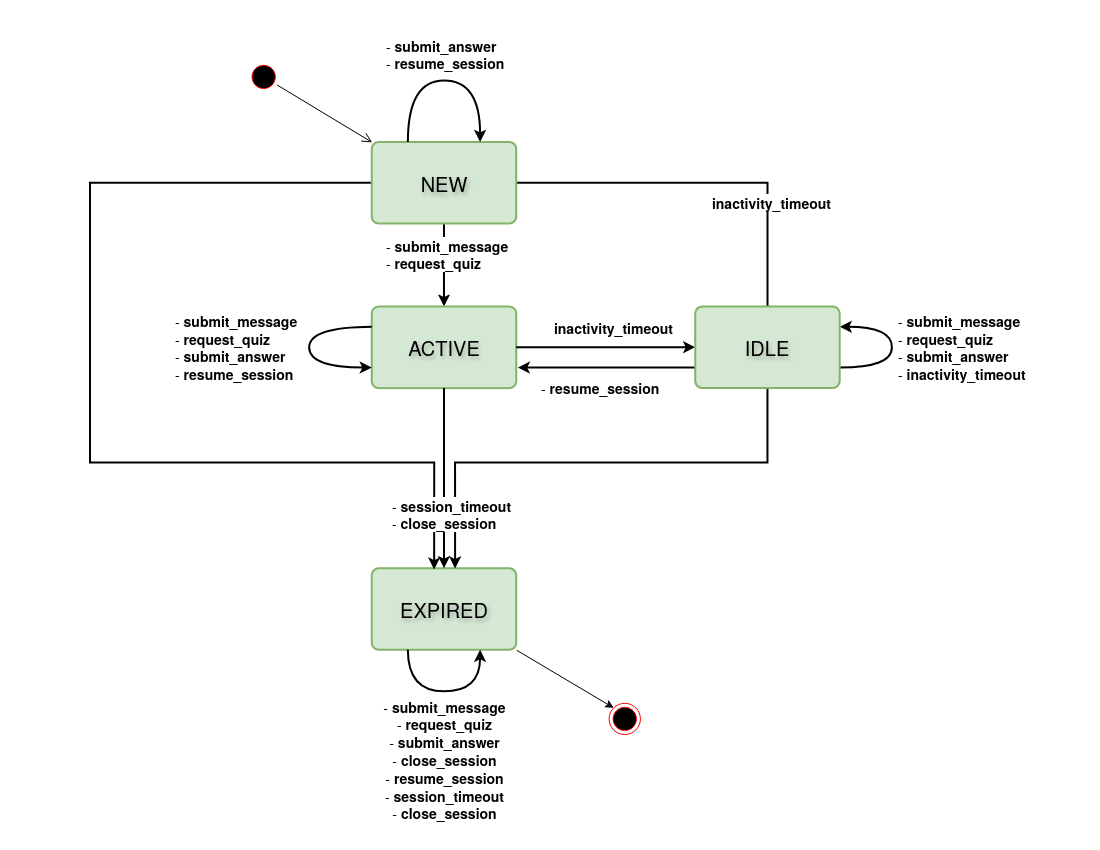

The diagram above was exported from draw.io. Its source (the exported page's mxGraphModel, read from the mxfile embedded in the PNG):
<mxGraphModel dx="1552" dy="848" grid="1" gridSize="10" guides="1" tooltips="1" connect="1" arrows="1" fold="1" page="1" pageScale="1" pageWidth="1100" pageHeight="850" math="0" shadow="0">
  <root>
    <mxCell id="0" />
    <mxCell id="1" parent="0" />
    <mxCell id="TX_FJZSn7cJ6lkVaoKt0-39" connectable="0" parent="1" style="group" value="" vertex="1">
      <mxGeometry height="770" width="960" x="90" y="40" as="geometry" />
    </mxCell>
    <mxCell id="TX_FJZSn7cJ6lkVaoKt0-6" edge="1" parent="TX_FJZSn7cJ6lkVaoKt0-39" source="_4-1rlS6A8grkpAq1NYM-1" style="edgeStyle=orthogonalEdgeStyle;rounded=0;orthogonalLoop=1;jettySize=auto;html=1;exitX=0.5;exitY=1;exitDx=0;exitDy=0;entryX=0.5;entryY=0;entryDx=0;entryDy=0;strokeWidth=2;" target="_4-1rlS6A8grkpAq1NYM-3">
      <mxGeometry relative="1" as="geometry" />
    </mxCell>
    <mxCell id="TX_FJZSn7cJ6lkVaoKt0-9" edge="1" parent="TX_FJZSn7cJ6lkVaoKt0-39" source="_4-1rlS6A8grkpAq1NYM-1" style="edgeStyle=orthogonalEdgeStyle;rounded=0;orthogonalLoop=1;jettySize=auto;html=1;entryX=0.5;entryY=0;entryDx=0;entryDy=0;strokeWidth=2;">
      <mxGeometry relative="1" as="geometry">
        <Array as="points">
          <mxPoint x="677.2173913043478" y="142.55405405405406" />
        </Array>
        <mxPoint x="677.4565886287627" y="343.375776305031" as="targetPoint" />
      </mxGeometry>
    </mxCell>
    <mxCell id="_4-1rlS6A8grkpAq1NYM-8" parent="TX_FJZSn7cJ6lkVaoKt0-39" style="text;html=1;whiteSpace=wrap;strokeColor=none;fillColor=none;align=left;verticalAlign=middle;rounded=0;labelBackgroundColor=default;fontSize=14;" value="&lt;div&gt;- &lt;b&gt;submit_message&lt;/b&gt;&lt;/div&gt;&lt;div&gt;- &lt;b&gt;request_quiz&lt;/b&gt;&lt;/div&gt;" vertex="1">
      <mxGeometry height="40.799594594594595" width="144" x="294.2608695652174" y="193.54054054054055" as="geometry" />
    </mxCell>
    <mxCell id="_4-1rlS6A8grkpAq1NYM-27" parent="TX_FJZSn7cJ6lkVaoKt0-39" style="text;html=1;whiteSpace=wrap;strokeColor=none;fillColor=none;align=left;verticalAlign=middle;rounded=0;labelBackgroundColor=default;fontSize=14;" value="&lt;div&gt;&lt;b&gt;&amp;nbsp;inactivity_timeout&lt;/b&gt;&amp;nbsp;&lt;/div&gt;" vertex="1">
      <mxGeometry height="40.798546256497964" width="180.6020066889632" x="615.6569899665551" y="141.5159885155764" as="geometry" />
    </mxCell>
    <mxCell id="_4-1rlS6A8grkpAq1NYM-67" parent="TX_FJZSn7cJ6lkVaoKt0-39" style="text;html=1;whiteSpace=wrap;strokeColor=none;fillColor=none;align=left;verticalAlign=middle;rounded=0;labelBackgroundColor=default;fontSize=14;" value="-&amp;nbsp;&lt;b&gt;resume_session&lt;/b&gt;" vertex="1">
      <mxGeometry height="36.82179265026892" width="144.48160535117054" x="448.69083612040134" y="328.81477601248207" as="geometry" />
    </mxCell>
    <mxCell id="TX_FJZSn7cJ6lkVaoKt0-2" connectable="0" parent="TX_FJZSn7cJ6lkVaoKt0-39" style="group;strokeWidth=2;fontSize=14;" value="" vertex="1">
      <mxGeometry height="81.59709251299596" width="326.6953846153846" x="99.52695652173907" y="266.37862963296345" as="geometry" />
    </mxCell>
    <mxCell id="_4-1rlS6A8grkpAq1NYM-3" parent="TX_FJZSn7cJ6lkVaoKt0-2" style="rounded=1;whiteSpace=wrap;html=1;absoluteArcSize=1;arcSize=14;strokeWidth=2;fillColor=#d5e8d4;strokeColor=#82b366;fontSize=20;labelBorderColor=none;textShadow=1;" value="ACTIVE" vertex="1">
      <mxGeometry height="81.59709251299593" width="144.48160535117054" x="182.21377926421405" as="geometry" />
    </mxCell>
    <mxCell id="_4-1rlS6A8grkpAq1NYM-22" parent="TX_FJZSn7cJ6lkVaoKt0-2" style="text;html=1;whiteSpace=wrap;strokeColor=none;fillColor=none;align=left;verticalAlign=middle;rounded=0;labelBackgroundColor=default;" value="&lt;div&gt;&lt;font style=&quot;font-size: 14px;&quot;&gt;- &lt;b&gt;submit_message&lt;/b&gt;&lt;/font&gt;&lt;/div&gt;&lt;div&gt;&lt;font style=&quot;font-size: 14px;&quot;&gt;- &lt;b&gt;request_quiz&lt;/b&gt;&lt;/font&gt;&lt;/div&gt;&lt;div&gt;&lt;font style=&quot;font-size: 14px;&quot;&gt;- &lt;b&gt;submit_answer&lt;/b&gt;&lt;/font&gt;&lt;/div&gt;&lt;div&gt;&lt;font style=&quot;font-size: 14px;&quot;&gt;-&amp;nbsp;&lt;b&gt;resume_session&lt;/b&gt;&lt;/font&gt;&lt;/div&gt;" vertex="1">
      <mxGeometry height="40.798546256497964" width="264.88294314381267" x="-16.04869565217391" y="20.396419800316647" as="geometry" />
    </mxCell>
    <mxCell id="_4-1rlS6A8grkpAq1NYM-65" edge="1" parent="TX_FJZSn7cJ6lkVaoKt0-2" source="_4-1rlS6A8grkpAq1NYM-3" style="edgeStyle=orthogonalEdgeStyle;rounded=0;orthogonalLoop=1;jettySize=auto;html=1;exitX=0;exitY=0.25;exitDx=0;exitDy=0;strokeWidth=2;curved=1;entryX=0;entryY=0.75;entryDx=0;entryDy=0;" target="_4-1rlS6A8grkpAq1NYM-3">
      <mxGeometry relative="1" as="geometry">
        <Array as="points">
          <mxPoint x="181.1686956521739" y="20.81055955622572" />
          <mxPoint x="119.60347826086957" y="20.81055955622572" />
          <mxPoint x="119.60347826086957" y="69.71596496163113" />
        </Array>
        <mxPoint x="171.77739130434782" y="156.080829826496" as="targetPoint" />
      </mxGeometry>
    </mxCell>
    <mxCell id="TX_FJZSn7cJ6lkVaoKt0-3" connectable="0" parent="TX_FJZSn7cJ6lkVaoKt0-39" style="group;fontSize=7;" value="" vertex="1">
      <mxGeometry height="241.8403357562392" width="459.1304347826087" x="187.82608695652172" y="528.1596642437609" as="geometry" />
    </mxCell>
    <mxCell id="_4-1rlS6A8grkpAq1NYM-69" parent="TX_FJZSn7cJ6lkVaoKt0-3" style="rounded=1;whiteSpace=wrap;html=1;absoluteArcSize=1;arcSize=14;strokeWidth=2;fillColor=#d5e8d4;strokeColor=#82b366;fontSize=20;labelBorderColor=none;textShadow=1;" value="EXPIRED" vertex="1">
      <mxGeometry height="81.59709251299593" width="144.48160535117054" x="93.9130434782608" as="geometry" />
    </mxCell>
    <mxCell id="_4-1rlS6A8grkpAq1NYM-80" edge="1" parent="TX_FJZSn7cJ6lkVaoKt0-3" source="_4-1rlS6A8grkpAq1NYM-69" style="edgeStyle=orthogonalEdgeStyle;rounded=0;orthogonalLoop=1;jettySize=auto;html=1;exitX=0.25;exitY=1;exitDx=0;exitDy=0;entryX=0.75;entryY=1;entryDx=0;entryDy=0;curved=1;strokeWidth=2;" target="_4-1rlS6A8grkpAq1NYM-69">
      <mxGeometry relative="1" as="geometry">
        <Array as="points">
          <mxPoint x="130.43478260869566" y="123.21871413461753" />
          <mxPoint x="202.43478260869566" y="123.21871413461753" />
        </Array>
      </mxGeometry>
    </mxCell>
    <mxCell id="_4-1rlS6A8grkpAq1NYM-84" parent="TX_FJZSn7cJ6lkVaoKt0-3" style="text;html=1;whiteSpace=wrap;strokeColor=none;fillColor=none;align=center;verticalAlign=middle;rounded=0;" value="&lt;div align=&quot;center&quot;&gt;&lt;font style=&quot;font-size: 14px;&quot;&gt;-&amp;nbsp;&lt;b&gt;submit_message&lt;/b&gt;&lt;/font&gt;&lt;/div&gt;&lt;div align=&quot;center&quot;&gt;&lt;font style=&quot;font-size: 14px;&quot;&gt;-&amp;nbsp;&lt;b&gt;request_quiz&lt;/b&gt;&lt;/font&gt;&lt;/div&gt;&lt;div align=&quot;center&quot;&gt;&lt;font style=&quot;font-size: 14px;&quot;&gt;-&amp;nbsp;&lt;b&gt;submit_answer&lt;/b&gt;&lt;/font&gt;&lt;/div&gt;&lt;div align=&quot;center&quot;&gt;&lt;font style=&quot;font-size: 14px;&quot;&gt;-&amp;nbsp;&lt;b&gt;close_session&lt;/b&gt;&lt;/font&gt;&lt;/div&gt;&lt;div align=&quot;center&quot;&gt;&lt;font style=&quot;font-size: 14px;&quot;&gt;-&amp;nbsp;&lt;b&gt;resume_session&lt;/b&gt;&lt;/font&gt;&lt;/div&gt;&lt;div align=&quot;center&quot;&gt;&lt;div&gt;&lt;font style=&quot;font-size: 14px;&quot;&gt;- &lt;b&gt;session_timeout&lt;/b&gt;&lt;/font&gt;&lt;/div&gt;&lt;div&gt;&lt;font style=&quot;font-size: 14px;&quot;&gt;- &lt;b&gt;close_session&lt;/b&gt;&lt;/font&gt;&lt;/div&gt;&lt;font style=&quot;font-size: 14px;&quot;&gt;&lt;br&gt;&lt;/font&gt;&lt;/div&gt;" vertex="1">
      <mxGeometry height="83.24324324324324" width="354.7826086956522" x="-11.238260869565199" y="158.5970925129959" as="geometry" />
    </mxCell>
    <mxCell id="TX_FJZSn7cJ6lkVaoKt0-36" connectable="0" parent="TX_FJZSn7cJ6lkVaoKt0-3" style="group" value="" vertex="1">
      <mxGeometry height="69.71621621621622" width="111.65217391304347" x="250.43478260869566" y="96.16466008056346" as="geometry" />
    </mxCell>
    <mxCell id="TX_FJZSn7cJ6lkVaoKt0-34" parent="TX_FJZSn7cJ6lkVaoKt0-36" style="ellipse;html=1;shape=endState;fillColor=#000000;strokeColor=#ff0000;" value="" vertex="1">
      <mxGeometry height="31.216216216216218" width="31.304347826086957" x="80.34782608695652" y="38.5" as="geometry" />
    </mxCell>
    <mxCell id="TX_FJZSn7cJ6lkVaoKt0-35" edge="1" parent="TX_FJZSn7cJ6lkVaoKt0-3" source="_4-1rlS6A8grkpAq1NYM-69" style="endArrow=classic;html=1;rounded=0;entryX=0;entryY=0;entryDx=0;entryDy=0;exitX=1;exitY=1;exitDx=0;exitDy=0;" target="TX_FJZSn7cJ6lkVaoKt0-34" value="">
      <mxGeometry height="50" relative="1" width="50" as="geometry">
        <mxPoint x="490.4347826086956" y="106.57006548596888" as="sourcePoint" />
        <mxPoint x="886.9565217391304" y="85.75925467515806" as="targetPoint" />
      </mxGeometry>
    </mxCell>
    <mxCell id="TX_FJZSn7cJ6lkVaoKt0-8" edge="1" parent="TX_FJZSn7cJ6lkVaoKt0-39" source="_4-1rlS6A8grkpAq1NYM-3" style="edgeStyle=orthogonalEdgeStyle;rounded=0;orthogonalLoop=1;jettySize=auto;html=1;strokeWidth=2;" target="_4-1rlS6A8grkpAq1NYM-4">
      <mxGeometry relative="1" as="geometry" />
    </mxCell>
    <mxCell id="TX_FJZSn7cJ6lkVaoKt0-12" edge="1" parent="TX_FJZSn7cJ6lkVaoKt0-39" source="_4-1rlS6A8grkpAq1NYM-3" style="edgeStyle=orthogonalEdgeStyle;rounded=0;orthogonalLoop=1;jettySize=auto;html=1;exitX=0.5;exitY=1;exitDx=0;exitDy=0;entryX=0.5;entryY=0;entryDx=0;entryDy=0;strokeWidth=2;" target="_4-1rlS6A8grkpAq1NYM-69">
      <mxGeometry relative="1" as="geometry" />
    </mxCell>
    <mxCell id="TX_FJZSn7cJ6lkVaoKt0-13" edge="1" parent="TX_FJZSn7cJ6lkVaoKt0-39" source="_4-1rlS6A8grkpAq1NYM-4" style="edgeStyle=orthogonalEdgeStyle;rounded=0;orthogonalLoop=1;jettySize=auto;html=1;exitX=0.5;exitY=1;exitDx=0;exitDy=0;entryX=0.577;entryY=0.004;entryDx=0;entryDy=0;entryPerimeter=0;strokeWidth=2;" target="_4-1rlS6A8grkpAq1NYM-69">
      <mxGeometry relative="1" as="geometry">
        <Array as="points">
          <mxPoint x="677.2173913043478" y="422.4594594594595" />
          <mxPoint x="365.2173913043478" y="422.4594594594595" />
        </Array>
      </mxGeometry>
    </mxCell>
    <mxCell id="TX_FJZSn7cJ6lkVaoKt0-14" edge="1" parent="TX_FJZSn7cJ6lkVaoKt0-39" source="_4-1rlS6A8grkpAq1NYM-1" style="edgeStyle=orthogonalEdgeStyle;rounded=0;orthogonalLoop=1;jettySize=auto;html=1;exitX=0;exitY=0.5;exitDx=0;exitDy=0;strokeWidth=2;entryX=0.432;entryY=0.017;entryDx=0;entryDy=0;entryPerimeter=0;" target="_4-1rlS6A8grkpAq1NYM-69">
      <mxGeometry relative="1" as="geometry">
        <Array as="points">
          <mxPoint y="142.55405405405406" />
          <mxPoint y="422.4594594594595" />
          <mxPoint x="344.3478260869565" y="422.4594594594595" />
        </Array>
        <mxPoint x="135.65217391304347" y="495.2972972972973" as="targetPoint" />
      </mxGeometry>
    </mxCell>
    <mxCell id="TX_FJZSn7cJ6lkVaoKt0-15" parent="TX_FJZSn7cJ6lkVaoKt0-39" style="text;html=1;whiteSpace=wrap;strokeColor=none;fillColor=none;align=left;verticalAlign=middle;rounded=0;labelBackgroundColor=default;fontSize=14;" value="&lt;div&gt;&lt;b&gt;&amp;nbsp;inactivity_timeout&lt;/b&gt;&amp;nbsp;&lt;/div&gt;" vertex="1">
      <mxGeometry height="40.798546256497964" width="180.6020066889632" x="458.0034782608695" y="266.3783783783784" as="geometry" />
    </mxCell>
    <mxCell id="TX_FJZSn7cJ6lkVaoKt0-22" parent="TX_FJZSn7cJ6lkVaoKt0-39" style="text;html=1;whiteSpace=wrap;strokeColor=none;fillColor=none;align=left;verticalAlign=middle;rounded=0;labelBackgroundColor=default;fontSize=14;" value="&lt;div&gt;- &lt;b&gt;session_timeout&lt;/b&gt;&lt;/div&gt;&lt;div&gt;- &lt;b&gt;close_session&lt;/b&gt;&lt;/div&gt;" vertex="1">
      <mxGeometry height="40.799594594594595" width="158.1286956521739" x="299.8747826086956" y="453.6756756756757" as="geometry" />
    </mxCell>
    <mxCell id="TX_FJZSn7cJ6lkVaoKt0-24" connectable="0" parent="TX_FJZSn7cJ6lkVaoKt0-39" style="group;fontSize=13;" value="" vertex="1">
      <mxGeometry height="183.52559053641488" width="287.35545150501673" x="281.73913043478257" as="geometry" />
    </mxCell>
    <mxCell id="_4-1rlS6A8grkpAq1NYM-10" parent="TX_FJZSn7cJ6lkVaoKt0-24" style="text;html=1;whiteSpace=wrap;strokeColor=none;fillColor=none;align=left;verticalAlign=middle;rounded=0;" value="&lt;div&gt;&lt;font style=&quot;font-size: 14px;&quot;&gt;- &lt;b&gt;submit_answer&lt;/b&gt;&lt;/font&gt;&lt;/div&gt;&lt;div&gt;&lt;font style=&quot;font-size: 14px;&quot;&gt;- &lt;b&gt;resume_session&lt;/b&gt;&lt;/font&gt;&lt;/div&gt;" vertex="1">
      <mxGeometry height="36.82179265026892" width="276.9230769230769" x="12.51933110367894" y="-4.162162162162162" as="geometry" />
    </mxCell>
    <mxCell id="_4-1rlS6A8grkpAq1NYM-1" parent="TX_FJZSn7cJ6lkVaoKt0-24" style="rounded=1;whiteSpace=wrap;html=1;absoluteArcSize=1;arcSize=14;strokeWidth=2;fillColor=#d5e8d4;strokeColor=#82b366;fontSize=20;labelBorderColor=none;textShadow=1;" value="NEW" vertex="1">
      <mxGeometry height="81.59709251299593" width="144.48160535117054" y="101.92849802341894" as="geometry" />
    </mxCell>
    <mxCell id="_4-1rlS6A8grkpAq1NYM-59" edge="1" parent="TX_FJZSn7cJ6lkVaoKt0-24" source="_4-1rlS6A8grkpAq1NYM-1" style="edgeStyle=orthogonalEdgeStyle;rounded=0;orthogonalLoop=1;jettySize=auto;html=1;exitX=0.25;exitY=0;exitDx=0;exitDy=0;entryX=0.75;entryY=0;entryDx=0;entryDy=0;strokeWidth=2;curved=1;" target="_4-1rlS6A8grkpAq1NYM-1">
      <mxGeometry relative="1" as="geometry">
        <Array as="points">
          <mxPoint x="36.12040133779261" y="40.558843606304066" />
          <mxPoint x="108.36120401337794" y="40.558843606304066" />
        </Array>
      </mxGeometry>
    </mxCell>
    <mxCell id="_4-1rlS6A8grkpAq1NYM-77" edge="1" parent="TX_FJZSn7cJ6lkVaoKt0-39" source="_4-1rlS6A8grkpAq1NYM-4" style="edgeStyle=orthogonalEdgeStyle;rounded=0;orthogonalLoop=1;jettySize=auto;html=1;exitX=1;exitY=0.75;exitDx=0;exitDy=0;strokeWidth=2;curved=1;entryX=1;entryY=0.25;entryDx=0;entryDy=0;" target="_4-1rlS6A8grkpAq1NYM-4">
      <mxGeometry relative="1" as="geometry">
        <Array as="points">
          <mxPoint x="801.8713043478261" y="327.0731081081081" />
          <mxPoint x="801.8713043478261" y="286.492027027027" />
        </Array>
        <mxPoint x="713.175652173913" y="260.4785135135135" as="targetPoint" />
      </mxGeometry>
    </mxCell>
    <mxCell id="TX_FJZSn7cJ6lkVaoKt0-17" edge="1" parent="TX_FJZSn7cJ6lkVaoKt0-39" source="_4-1rlS6A8grkpAq1NYM-4" style="edgeStyle=orthogonalEdgeStyle;rounded=0;orthogonalLoop=1;jettySize=auto;html=1;exitX=0;exitY=0.75;exitDx=0;exitDy=0;strokeWidth=2;">
      <mxGeometry relative="1" as="geometry">
        <mxPoint x="427.82608695652175" y="327.60597439544813" as="targetPoint" />
      </mxGeometry>
    </mxCell>
    <mxCell id="_4-1rlS6A8grkpAq1NYM-4" parent="TX_FJZSn7cJ6lkVaoKt0-39" style="rounded=1;whiteSpace=wrap;html=1;absoluteArcSize=1;arcSize=14;strokeWidth=2;fillColor=#d5e8d4;strokeColor=#82b366;fontSize=20;labelBorderColor=none;textShadow=1;" value="IDLE" vertex="1">
      <mxGeometry height="81.59709251299593" width="144.48160535117054" x="605.2157859531771" y="266.3757763050311" as="geometry" />
    </mxCell>
    <mxCell id="_4-1rlS6A8grkpAq1NYM-73" parent="TX_FJZSn7cJ6lkVaoKt0-39" style="text;html=1;whiteSpace=wrap;strokeColor=none;fillColor=none;align=left;verticalAlign=middle;rounded=0;labelBackgroundColor=default;fontSize=14;" value="&lt;div align=&quot;left&quot;&gt;- &lt;b&gt;submit_message&lt;/b&gt;&lt;/div&gt;&lt;div align=&quot;left&quot;&gt;- &lt;b&gt;request_quiz&lt;/b&gt;&amp;nbsp;&lt;/div&gt;&lt;div align=&quot;left&quot;&gt;- &lt;b&gt;submit_answer&lt;/b&gt;&lt;/div&gt;&lt;div align=&quot;left&quot;&gt;-&amp;nbsp;&lt;b&gt;inactivity_timeout&lt;/b&gt;&lt;/div&gt;" vertex="1">
      <mxGeometry height="40.799594594594595" width="154.1113043478261" x="805.8886956521739" y="286.492027027027" as="geometry" />
    </mxCell>
    <mxCell id="TX_FJZSn7cJ6lkVaoKt0-30" parent="TX_FJZSn7cJ6lkVaoKt0-39" style="ellipse;html=1;shape=startState;fillColor=#000000;strokeColor=#ff0000;" value="" vertex="1">
      <mxGeometry height="31.216216216216218" width="31.304347826086957" x="157.56521739130434" y="20.81081081081081" as="geometry" />
    </mxCell>
    <mxCell id="TX_FJZSn7cJ6lkVaoKt0-31" edge="1" parent="TX_FJZSn7cJ6lkVaoKt0-39" source="TX_FJZSn7cJ6lkVaoKt0-30" style="html=1;verticalAlign=bottom;endArrow=open;endSize=8;strokeColor=#000000;rounded=0;entryX=0;entryY=0;entryDx=0;entryDy=0;" target="_4-1rlS6A8grkpAq1NYM-1" value="">
      <mxGeometry relative="1" as="geometry">
        <mxPoint x="173.2173913043478" y="114.45945945945947" as="targetPoint" />
      </mxGeometry>
    </mxCell>
  </root>
</mxGraphModel>